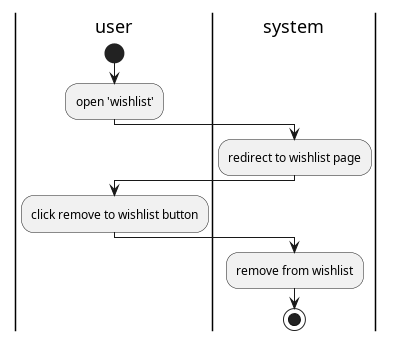

The diagram above was rendered by PlantUML. Its source (embedded in the PNG):
@startuml add to wishlist

|user|
start
:open 'wishlist';
|system|
:redirect to wishlist page;
|user|
:click remove to wishlist button;
|system|
:remove from wishlist;
stop
@enduml